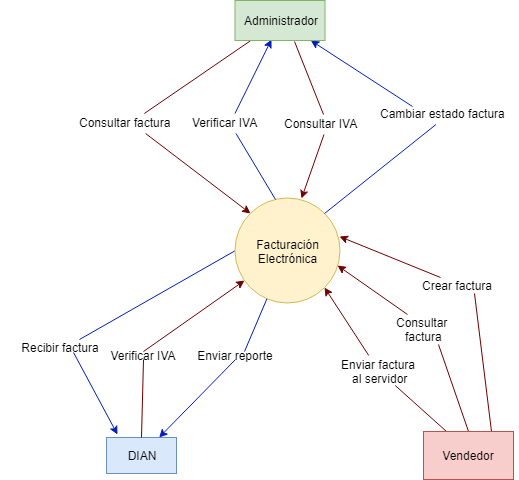

The diagram above was exported from draw.io. Its source (the exported page's mxGraphModel, read from the mxfile embedded in the PNG):
<mxGraphModel dx="812" dy="737" grid="1" gridSize="10" guides="1" tooltips="1" connect="1" arrows="1" fold="1" page="1" pageScale="1" pageWidth="827" pageHeight="1169" math="0" shadow="0">
  <root>
    <mxCell id="0" />
    <mxCell id="1" parent="0" />
    <mxCell id="SJrlVBPw49s4YQ3mHlxm-35" style="edgeStyle=none;rounded=0;orthogonalLoop=1;jettySize=auto;html=1;exitX=0;exitY=0.5;exitDx=0;exitDy=0;entryX=0.665;entryY=-0.5;entryDx=0;entryDy=0;startArrow=none;startFill=0;endArrow=none;endFill=0;fillColor=#0050ef;strokeColor=#001DBC;entryPerimeter=0;" parent="1" source="SJrlVBPw49s4YQ3mHlxm-1" target="SJrlVBPw49s4YQ3mHlxm-6" edge="1">
      <mxGeometry relative="1" as="geometry">
        <mxPoint x="490.5" y="382" as="sourcePoint" />
        <mxPoint x="370" y="496" as="targetPoint" />
      </mxGeometry>
    </mxCell>
    <mxCell id="SJrlVBPw49s4YQ3mHlxm-40" style="edgeStyle=none;rounded=0;orthogonalLoop=1;jettySize=auto;html=1;startArrow=classic;startFill=1;endArrow=none;endFill=0;fillColor=#a20025;strokeColor=#6F0000;entryX=0.5;entryY=0;entryDx=0;entryDy=0;exitX=0.09;exitY=0.786;exitDx=0;exitDy=0;exitPerimeter=0;" parent="1" source="SJrlVBPw49s4YQ3mHlxm-1" target="SJrlVBPw49s4YQ3mHlxm-8" edge="1">
      <mxGeometry relative="1" as="geometry">
        <mxPoint x="502.5" y="405" as="sourcePoint" />
        <mxPoint x="456" y="498" as="targetPoint" />
      </mxGeometry>
    </mxCell>
    <mxCell id="SJrlVBPw49s4YQ3mHlxm-1" value="" style="ellipse;whiteSpace=wrap;html=1;aspect=fixed;fillColor=#fff2cc;strokeColor=#d6b656;" parent="1" vertex="1">
      <mxGeometry x="550.5" y="324.5" width="105" height="105" as="geometry" />
    </mxCell>
    <mxCell id="SJrlVBPw49s4YQ3mHlxm-2" value="Facturación Electrónica" style="text;html=1;strokeColor=none;fillColor=none;align=center;verticalAlign=middle;whiteSpace=wrap;rounded=0;" parent="1" vertex="1">
      <mxGeometry x="561.5" y="353" width="83" height="50" as="geometry" />
    </mxCell>
    <mxCell id="SJrlVBPw49s4YQ3mHlxm-44" style="edgeStyle=none;rounded=0;orthogonalLoop=1;jettySize=auto;html=1;startArrow=none;startFill=0;endArrow=none;endFill=0;fillColor=#a20025;strokeColor=#6F0000;exitX=0.75;exitY=0;exitDx=0;exitDy=0;" parent="1" source="SJrlVBPw49s4YQ3mHlxm-3" edge="1">
      <mxGeometry relative="1" as="geometry">
        <mxPoint x="790" y="420" as="targetPoint" />
        <mxPoint x="870" y="512" as="sourcePoint" />
      </mxGeometry>
    </mxCell>
    <mxCell id="SJrlVBPw49s4YQ3mHlxm-45" style="edgeStyle=none;rounded=0;orthogonalLoop=1;jettySize=auto;html=1;exitX=0.5;exitY=0;exitDx=0;exitDy=0;startArrow=none;startFill=0;endArrow=none;endFill=0;fillColor=#a20025;strokeColor=#6F0000;entryX=0.714;entryY=1.017;entryDx=0;entryDy=0;entryPerimeter=0;" parent="1" source="SJrlVBPw49s4YQ3mHlxm-3" target="SJrlVBPw49s4YQ3mHlxm-16" edge="1">
      <mxGeometry relative="1" as="geometry" />
    </mxCell>
    <mxCell id="SJrlVBPw49s4YQ3mHlxm-52" style="edgeStyle=none;rounded=0;orthogonalLoop=1;jettySize=auto;html=1;exitX=0.25;exitY=0;exitDx=0;exitDy=0;startArrow=none;startFill=0;endArrow=none;endFill=0;fillColor=#a20025;strokeColor=#6F0000;" parent="1" source="SJrlVBPw49s4YQ3mHlxm-3" target="SJrlVBPw49s4YQ3mHlxm-10" edge="1">
      <mxGeometry relative="1" as="geometry">
        <mxPoint x="846.5" y="431.5" as="targetPoint" />
      </mxGeometry>
    </mxCell>
    <mxCell id="SJrlVBPw49s4YQ3mHlxm-3" value="Vendedor" style="rounded=0;whiteSpace=wrap;html=1;fillColor=#f8cecc;strokeColor=#b85450;" parent="1" vertex="1">
      <mxGeometry x="739" y="558" width="90" height="48" as="geometry" />
    </mxCell>
    <mxCell id="SJrlVBPw49s4YQ3mHlxm-4" value="DIAN" style="rounded=0;whiteSpace=wrap;html=1;fillColor=#dae8fc;strokeColor=#6c8ebf;" parent="1" vertex="1">
      <mxGeometry x="422" y="564" width="70" height="36" as="geometry" />
    </mxCell>
    <mxCell id="SJrlVBPw49s4YQ3mHlxm-54" style="edgeStyle=none;rounded=0;orthogonalLoop=1;jettySize=auto;html=1;startArrow=none;startFill=0;endArrow=none;endFill=0;fillColor=#a20025;strokeColor=#6F0000;" parent="1" target="SJrlVBPw49s4YQ3mHlxm-18" edge="1">
      <mxGeometry relative="1" as="geometry">
        <mxPoint x="610" y="168" as="sourcePoint" />
      </mxGeometry>
    </mxCell>
    <mxCell id="SJrlVBPw49s4YQ3mHlxm-55" style="edgeStyle=none;rounded=0;orthogonalLoop=1;jettySize=auto;html=1;entryX=0.24;entryY=0.1;entryDx=0;entryDy=0;entryPerimeter=0;startArrow=classic;startFill=1;endArrow=none;endFill=0;fillColor=#0050ef;strokeColor=#001DBC;" parent="1" source="SJrlVBPw49s4YQ3mHlxm-5" target="SJrlVBPw49s4YQ3mHlxm-17" edge="1">
      <mxGeometry relative="1" as="geometry" />
    </mxCell>
    <mxCell id="SJrlVBPw49s4YQ3mHlxm-56" style="edgeStyle=none;rounded=0;orthogonalLoop=1;jettySize=auto;html=1;startArrow=classic;startFill=1;endArrow=none;endFill=0;exitX=0.4;exitY=0.975;exitDx=0;exitDy=0;exitPerimeter=0;fillColor=#0050ef;strokeColor=#001DBC;" parent="1" source="SJrlVBPw49s4YQ3mHlxm-5" target="SJrlVBPw49s4YQ3mHlxm-11" edge="1">
      <mxGeometry relative="1" as="geometry">
        <mxPoint x="600" y="160" as="sourcePoint" />
      </mxGeometry>
    </mxCell>
    <mxCell id="SJrlVBPw49s4YQ3mHlxm-57" style="edgeStyle=none;rounded=0;orthogonalLoop=1;jettySize=auto;html=1;startArrow=none;startFill=0;endArrow=none;endFill=0;fillColor=#a20025;strokeColor=#6F0000;" parent="1" source="SJrlVBPw49s4YQ3mHlxm-5" edge="1">
      <mxGeometry relative="1" as="geometry">
        <mxPoint x="570" y="170" as="sourcePoint" />
        <mxPoint x="459.82795698924724" y="240" as="targetPoint" />
      </mxGeometry>
    </mxCell>
    <mxCell id="SJrlVBPw49s4YQ3mHlxm-5" value="Administrador" style="rounded=0;whiteSpace=wrap;html=1;fillColor=#d5e8d4;strokeColor=#82b366;" parent="1" vertex="1">
      <mxGeometry x="550.5" y="127" width="90" height="40" as="geometry" />
    </mxCell>
    <mxCell id="SJrlVBPw49s4YQ3mHlxm-38" style="edgeStyle=none;rounded=0;orthogonalLoop=1;jettySize=auto;html=1;exitX=0.614;exitY=1.125;exitDx=0;exitDy=0;entryX=0.157;entryY=-0.083;entryDx=0;entryDy=0;startArrow=none;startFill=0;endArrow=classic;endFill=1;entryPerimeter=0;fillColor=#0050ef;strokeColor=#001DBC;exitPerimeter=0;" parent="1" source="SJrlVBPw49s4YQ3mHlxm-6" target="SJrlVBPw49s4YQ3mHlxm-4" edge="1">
      <mxGeometry relative="1" as="geometry">
        <mxPoint x="370" y="504" as="sourcePoint" />
      </mxGeometry>
    </mxCell>
    <mxCell id="SJrlVBPw49s4YQ3mHlxm-6" value="Recibir factura" style="text;html=1;strokeColor=none;fillColor=none;align=center;verticalAlign=middle;whiteSpace=wrap;rounded=0;" parent="1" vertex="1">
      <mxGeometry x="316.5" y="470" width="118" height="8" as="geometry" />
    </mxCell>
    <mxCell id="SJrlVBPw49s4YQ3mHlxm-41" style="edgeStyle=none;rounded=0;orthogonalLoop=1;jettySize=auto;html=1;startArrow=none;startFill=0;endArrow=none;endFill=0;fillColor=#a20025;strokeColor=#6F0000;entryX=0.5;entryY=0;entryDx=0;entryDy=0;exitX=0.5;exitY=1;exitDx=0;exitDy=0;" parent="1" source="SJrlVBPw49s4YQ3mHlxm-8" target="SJrlVBPw49s4YQ3mHlxm-4" edge="1">
      <mxGeometry relative="1" as="geometry">
        <mxPoint x="457" y="504" as="sourcePoint" />
        <mxPoint x="457" y="550" as="targetPoint" />
      </mxGeometry>
    </mxCell>
    <mxCell id="SJrlVBPw49s4YQ3mHlxm-8" value="Verificar IVA" style="text;html=1;strokeColor=none;fillColor=none;align=center;verticalAlign=middle;whiteSpace=wrap;rounded=0;" parent="1" vertex="1">
      <mxGeometry x="399.5" y="478" width="118" height="8" as="geometry" />
    </mxCell>
    <mxCell id="SJrlVBPw49s4YQ3mHlxm-46" style="edgeStyle=none;rounded=0;orthogonalLoop=1;jettySize=auto;html=1;startArrow=none;startFill=0;endArrow=classic;endFill=1;fillColor=#a20025;strokeColor=#6F0000;exitX=0.3;exitY=0.05;exitDx=0;exitDy=0;exitPerimeter=0;" parent="1" source="SJrlVBPw49s4YQ3mHlxm-9" edge="1">
      <mxGeometry relative="1" as="geometry">
        <mxPoint x="655" y="363" as="targetPoint" />
      </mxGeometry>
    </mxCell>
    <mxCell id="SJrlVBPw49s4YQ3mHlxm-9" value="Crear factura&amp;nbsp;" style="text;html=1;resizable=0;points=[];autosize=1;align=center;verticalAlign=top;spacingTop=-4;rotation=0;" parent="1" vertex="1">
      <mxGeometry x="729" y="403" width="90" height="20" as="geometry" />
    </mxCell>
    <mxCell id="SJrlVBPw49s4YQ3mHlxm-53" style="edgeStyle=none;rounded=0;orthogonalLoop=1;jettySize=auto;html=1;startArrow=none;startFill=0;endArrow=classic;endFill=1;fillColor=#a20025;strokeColor=#6F0000;entryX=1;entryY=1;entryDx=0;entryDy=0;" parent="1" source="SJrlVBPw49s4YQ3mHlxm-10" edge="1" target="SJrlVBPw49s4YQ3mHlxm-1">
      <mxGeometry relative="1" as="geometry">
        <mxPoint x="720" y="397" as="sourcePoint" />
        <mxPoint x="657" y="390" as="targetPoint" />
      </mxGeometry>
    </mxCell>
    <mxCell id="SJrlVBPw49s4YQ3mHlxm-10" value="Enviar factura&lt;br&gt;&amp;nbsp;al servidor" style="text;html=1;resizable=0;points=[];autosize=1;align=center;verticalAlign=top;spacingTop=-4;rotation=0;" parent="1" vertex="1">
      <mxGeometry x="649" y="482" width="90" height="30" as="geometry" />
    </mxCell>
    <mxCell id="SJrlVBPw49s4YQ3mHlxm-58" style="edgeStyle=none;rounded=0;orthogonalLoop=1;jettySize=auto;html=1;startArrow=none;startFill=0;endArrow=none;endFill=0;entryX=0.386;entryY=0.014;entryDx=0;entryDy=0;entryPerimeter=0;fillColor=#0050ef;strokeColor=#001DBC;" parent="1" source="SJrlVBPw49s4YQ3mHlxm-11" target="SJrlVBPw49s4YQ3mHlxm-1" edge="1">
      <mxGeometry relative="1" as="geometry">
        <mxPoint x="599" y="326" as="targetPoint" />
      </mxGeometry>
    </mxCell>
    <mxCell id="SJrlVBPw49s4YQ3mHlxm-11" value="Verificar IVA" style="text;html=1;resizable=0;points=[];autosize=1;align=left;verticalAlign=top;spacingTop=-4;" parent="1" vertex="1">
      <mxGeometry x="505.5" y="240" width="80" height="20" as="geometry" />
    </mxCell>
    <mxCell id="SJrlVBPw49s4YQ3mHlxm-61" style="edgeStyle=none;rounded=0;orthogonalLoop=1;jettySize=auto;html=1;entryX=0;entryY=0;entryDx=0;entryDy=0;startArrow=none;startFill=0;endArrow=classic;endFill=1;fillColor=#a20025;strokeColor=#6F0000;" parent="1" source="SJrlVBPw49s4YQ3mHlxm-13" target="SJrlVBPw49s4YQ3mHlxm-1" edge="1">
      <mxGeometry relative="1" as="geometry" />
    </mxCell>
    <mxCell id="SJrlVBPw49s4YQ3mHlxm-13" value="Consultar factura" style="text;html=1;resizable=0;points=[];autosize=1;align=left;verticalAlign=top;spacingTop=-4;" parent="1" vertex="1">
      <mxGeometry x="393" y="240" width="110" height="20" as="geometry" />
    </mxCell>
    <mxCell id="SJrlVBPw49s4YQ3mHlxm-47" style="edgeStyle=none;rounded=0;orthogonalLoop=1;jettySize=auto;html=1;startArrow=none;startFill=0;endArrow=classic;endFill=1;fillColor=#a20025;strokeColor=#6F0000;exitX=0.271;exitY=0.033;exitDx=0;exitDy=0;exitPerimeter=0;entryX=0.976;entryY=0.643;entryDx=0;entryDy=0;entryPerimeter=0;" parent="1" source="SJrlVBPw49s4YQ3mHlxm-16" edge="1" target="SJrlVBPw49s4YQ3mHlxm-1">
      <mxGeometry relative="1" as="geometry">
        <mxPoint x="656" y="377" as="targetPoint" />
      </mxGeometry>
    </mxCell>
    <mxCell id="SJrlVBPw49s4YQ3mHlxm-16" value="Consultar &lt;br&gt;factura" style="text;html=1;resizable=0;points=[];autosize=1;align=center;verticalAlign=top;spacingTop=-4;rotation=0;" parent="1" vertex="1">
      <mxGeometry x="704" y="440" width="70" height="30" as="geometry" />
    </mxCell>
    <mxCell id="SJrlVBPw49s4YQ3mHlxm-60" style="edgeStyle=none;rounded=0;orthogonalLoop=1;jettySize=auto;html=1;entryX=1;entryY=0;entryDx=0;entryDy=0;startArrow=none;startFill=0;endArrow=none;endFill=0;fillColor=#0050ef;strokeColor=#001DBC;" parent="1" source="SJrlVBPw49s4YQ3mHlxm-17" target="SJrlVBPw49s4YQ3mHlxm-1" edge="1">
      <mxGeometry relative="1" as="geometry">
        <mxPoint x="648" y="333" as="targetPoint" />
      </mxGeometry>
    </mxCell>
    <mxCell id="SJrlVBPw49s4YQ3mHlxm-17" value="Cambiar estado factura" style="text;html=1;resizable=0;points=[];autosize=1;align=left;verticalAlign=top;spacingTop=-4;" parent="1" vertex="1">
      <mxGeometry x="694" y="231" width="140" height="20" as="geometry" />
    </mxCell>
    <mxCell id="SJrlVBPw49s4YQ3mHlxm-59" style="edgeStyle=none;rounded=0;orthogonalLoop=1;jettySize=auto;html=1;entryX=0.5;entryY=0;entryDx=0;entryDy=0;startArrow=none;startFill=0;endArrow=classic;endFill=1;fillColor=#a20025;strokeColor=#6F0000;" parent="1" source="SJrlVBPw49s4YQ3mHlxm-18" edge="1">
      <mxGeometry relative="1" as="geometry">
        <mxPoint x="617" y="325" as="targetPoint" />
      </mxGeometry>
    </mxCell>
    <mxCell id="SJrlVBPw49s4YQ3mHlxm-18" value="Consultar IVA" style="text;html=1;resizable=0;points=[];autosize=1;align=left;verticalAlign=top;spacingTop=-4;" parent="1" vertex="1">
      <mxGeometry x="598" y="241" width="90" height="20" as="geometry" />
    </mxCell>
    <mxCell id="lwnkzUEi--EW2-xdJ5l7-1" value="Enviar reporte" style="text;html=1;strokeColor=none;fillColor=none;align=center;verticalAlign=middle;whiteSpace=wrap;rounded=0;" vertex="1" parent="1">
      <mxGeometry x="492" y="478" width="118" height="8" as="geometry" />
    </mxCell>
    <mxCell id="lwnkzUEi--EW2-xdJ5l7-3" style="edgeStyle=none;rounded=0;orthogonalLoop=1;jettySize=auto;html=1;entryX=0.576;entryY=0;entryDx=0;entryDy=0;startArrow=none;startFill=0;endArrow=none;endFill=0;fillColor=#0050ef;strokeColor=#001DBC;entryPerimeter=0;" edge="1" parent="1" source="SJrlVBPw49s4YQ3mHlxm-1" target="lwnkzUEi--EW2-xdJ5l7-1">
      <mxGeometry relative="1" as="geometry">
        <mxPoint x="551.5" y="421" as="sourcePoint" />
        <mxPoint x="397" y="506" as="targetPoint" />
      </mxGeometry>
    </mxCell>
    <mxCell id="lwnkzUEi--EW2-xdJ5l7-6" style="edgeStyle=none;rounded=0;orthogonalLoop=1;jettySize=auto;html=1;exitX=0.5;exitY=1;exitDx=0;exitDy=0;startArrow=none;startFill=0;endArrow=classic;endFill=1;fillColor=#0050ef;strokeColor=#001DBC;" edge="1" parent="1" source="lwnkzUEi--EW2-xdJ5l7-1" target="SJrlVBPw49s4YQ3mHlxm-4">
      <mxGeometry relative="1" as="geometry">
        <mxPoint x="397" y="514" as="sourcePoint" />
        <mxPoint x="443" y="604" as="targetPoint" />
      </mxGeometry>
    </mxCell>
  </root>
</mxGraphModel>